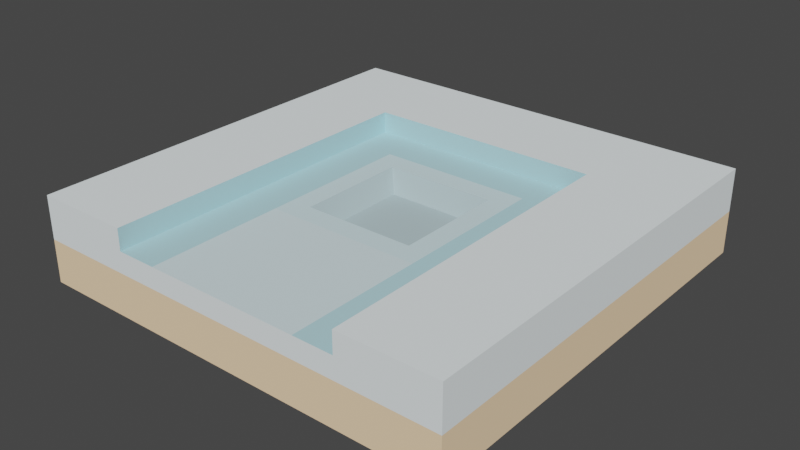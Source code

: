 # Source: OGConvert.blend  (saved by Blender 2.92.15; exported with 4.5.12 LTS)
import bpy
from mathutils import Matrix  # noqa: F401  (used for matrix-valued properties, if any)

bpy.ops.wm.read_factory_settings(use_empty=True)
scene = bpy.context.scene
scene.name = 'Scene'

# ---- collections
col_collection = bpy.data.collections.new('Collection'); scene.collection.children.link(col_collection)

# ---- images (referenced by path relative to the original .blend; pixels are not part of the script)
import os
ASSET_DIR = os.environ.get("B2B_ASSET_DIR", "")  # directory of the original .blend (textures are referenced by path, not embedded)
HERE = os.path.dirname(os.path.abspath(__file__))  # packed textures are extracted next to this script under _unpacked/

def load_image(name, relpath, width, height, colorspace="sRGB"):
    """Load a texture the original file referenced (path relative to the .blend, or extracted next to this script)."""
    p = next((c for c in (os.path.join(HERE, relpath), os.path.join(ASSET_DIR, relpath)) if relpath and os.path.exists(c)), "")
    if p:
        img = bpy.data.images.load(p, check_existing=True)
        img.name = name
    else:  # same state as the original file: an image datablock whose file is absent (Cycles renders it pink)
        img = bpy.data.images.new(name, width, height)
        img.source = "FILE"
        img.filepath = "//" + (relpath or name)
    img.colorspace_settings.name = colorspace
    return img
img_bake = load_image('bake', 'snow_tile_endSpawn.png', 1024, 1024, 'sRGB')

# ---- materials (node trees are filled in below, after node groups)
mat_dirt = bpy.data.materials.new('dirt')
mat_dirt.diffuse_color = (0.9765, 0.7137, 0.451, 1.0)
mat_dirt.roughness = 1.0
mat_dirt.specular_intensity = 0.0
mat_snow = bpy.data.materials.new('snow')
mat_snow.diffuse_color = (0.8932, 0.9646, 0.9811, 1.0)
mat_snow.roughness = 1.0
mat_snow.specular_intensity = 0.0
mat_snowroaddark = bpy.data.materials.new('snowRoadDark')
mat_snowroaddark.diffuse_color = (0.4667, 0.7412, 0.8078, 1.0)
mat_snowroaddark.roughness = 1.0
mat_snowroaddark.specular_intensity = 0.0
mat_stone = bpy.data.materials.new('stone')
mat_stone.diffuse_color = (0.6588, 0.8431, 0.8863, 1.0)
mat_stone.roughness = 1.0
mat_stone.specular_intensity = 0.0
mat_snowroad = bpy.data.materials.new('snowRoad')
mat_snowroad.diffuse_color = (0.702, 0.8549, 0.8941, 1.0)
mat_snowroad.roughness = 1.0
mat_snowroad.specular_intensity = 0.0
mat_stonedark = bpy.data.materials.new('stoneDark')
mat_stonedark.diffuse_color = (0.474, 0.6087, 0.641, 1.0)
mat_stonedark.roughness = 1.0
mat_stonedark.specular_intensity = 0.0

# ---- material node trees
mat_dirt.use_nodes = True; mat_dirt.node_tree.nodes.clear()
_N = mat_dirt.node_tree.nodes; _L = mat_dirt.node_tree.links
n0 = _N.new('ShaderNodeBsdfPrincipled'); n0.name = 'Principled BSDF'; n0.location = (10, 300)
n0.distribution = 'GGX'
n0.subsurface_method = 'BURLEY'
n0.inputs[0].default_value = (0.9765, 0.7137, 0.451, 1.0)
n0.inputs[2].default_value = 1.0
n0.inputs[3].default_value = 1.45
n0.inputs[13].default_value = 0.0
n0.inputs[27].default_value = (0.0, 0.0, 0.0, 1.0)
n0.inputs[28].default_value = 1.0
n1 = _N.new('ShaderNodeOutputMaterial'); n1.name = 'Material Output'; n1.location = (300, 300)
n2 = _N.new('ShaderNodeTexImage'); n2.name = 'Image Texture'; n2.location = (0, 0)
n2.image = img_bake
n2.interpolation = 'Closest'
_L.new(n0.outputs[0], n1.inputs[0])
n1.is_active_output = True
mat_snow.use_nodes = True; mat_snow.node_tree.nodes.clear()
_N = mat_snow.node_tree.nodes; _L = mat_snow.node_tree.links
n0 = _N.new('ShaderNodeBsdfPrincipled'); n0.name = 'Principled BSDF'; n0.location = (10, 300)
n0.distribution = 'GGX'
n0.subsurface_method = 'BURLEY'
n0.inputs[0].default_value = (0.8932, 0.9646, 0.9811, 1.0)
n0.inputs[2].default_value = 1.0
n0.inputs[3].default_value = 1.45
n0.inputs[13].default_value = 0.0
n0.inputs[27].default_value = (0.0, 0.0, 0.0, 1.0)
n0.inputs[28].default_value = 1.0
n1 = _N.new('ShaderNodeOutputMaterial'); n1.name = 'Material Output'; n1.location = (300, 300)
n2 = _N.new('ShaderNodeTexImage'); n2.name = 'Image Texture'; n2.location = (0, 0)
n2.image = img_bake
n2.interpolation = 'Closest'
_L.new(n0.outputs[0], n1.inputs[0])
n1.is_active_output = True
mat_snowroaddark.use_nodes = True; mat_snowroaddark.node_tree.nodes.clear()
_N = mat_snowroaddark.node_tree.nodes; _L = mat_snowroaddark.node_tree.links
n0 = _N.new('ShaderNodeBsdfPrincipled'); n0.name = 'Principled BSDF'; n0.location = (10, 300)
n0.distribution = 'GGX'
n0.subsurface_method = 'BURLEY'
n0.inputs[0].default_value = (0.4667, 0.7412, 0.8078, 1.0)
n0.inputs[2].default_value = 1.0
n0.inputs[3].default_value = 1.45
n0.inputs[13].default_value = 0.0
n0.inputs[27].default_value = (0.0, 0.0, 0.0, 1.0)
n0.inputs[28].default_value = 1.0
n1 = _N.new('ShaderNodeOutputMaterial'); n1.name = 'Material Output'; n1.location = (300, 300)
n2 = _N.new('ShaderNodeTexImage'); n2.name = 'Image Texture'; n2.location = (0, 0)
n2.image = img_bake
n2.interpolation = 'Closest'
_L.new(n0.outputs[0], n1.inputs[0])
n1.is_active_output = True
mat_stone.use_nodes = True; mat_stone.node_tree.nodes.clear()
_N = mat_stone.node_tree.nodes; _L = mat_stone.node_tree.links
n0 = _N.new('ShaderNodeBsdfPrincipled'); n0.name = 'Principled BSDF'; n0.location = (10, 300)
n0.distribution = 'GGX'
n0.subsurface_method = 'BURLEY'
n0.inputs[0].default_value = (0.6588, 0.8431, 0.8863, 1.0)
n0.inputs[2].default_value = 1.0
n0.inputs[3].default_value = 1.45
n0.inputs[13].default_value = 0.0
n0.inputs[27].default_value = (0.0, 0.0, 0.0, 1.0)
n0.inputs[28].default_value = 1.0
n1 = _N.new('ShaderNodeOutputMaterial'); n1.name = 'Material Output'; n1.location = (300, 300)
n2 = _N.new('ShaderNodeTexImage'); n2.name = 'Image Texture'; n2.location = (0, 0)
n2.image = img_bake
n2.interpolation = 'Closest'
_L.new(n0.outputs[0], n1.inputs[0])
n1.is_active_output = True
mat_snowroad.use_nodes = True; mat_snowroad.node_tree.nodes.clear()
_N = mat_snowroad.node_tree.nodes; _L = mat_snowroad.node_tree.links
n0 = _N.new('ShaderNodeBsdfPrincipled'); n0.name = 'Principled BSDF'; n0.location = (10, 300)
n0.distribution = 'GGX'
n0.subsurface_method = 'BURLEY'
n0.inputs[0].default_value = (0.702, 0.8549, 0.8941, 1.0)
n0.inputs[2].default_value = 1.0
n0.inputs[3].default_value = 1.45
n0.inputs[13].default_value = 0.0
n0.inputs[27].default_value = (0.0, 0.0, 0.0, 1.0)
n0.inputs[28].default_value = 1.0
n1 = _N.new('ShaderNodeOutputMaterial'); n1.name = 'Material Output'; n1.location = (300, 300)
n2 = _N.new('ShaderNodeTexImage'); n2.name = 'Image Texture'; n2.location = (0, 0)
n2.image = img_bake
n2.interpolation = 'Closest'
_L.new(n0.outputs[0], n1.inputs[0])
n1.is_active_output = True
mat_stonedark.use_nodes = True; mat_stonedark.node_tree.nodes.clear()
_N = mat_stonedark.node_tree.nodes; _L = mat_stonedark.node_tree.links
n0 = _N.new('ShaderNodeBsdfPrincipled'); n0.name = 'Principled BSDF'; n0.location = (10, 300)
n0.distribution = 'GGX'
n0.subsurface_method = 'BURLEY'
n0.inputs[0].default_value = (0.474, 0.6087, 0.641, 1.0)
n0.inputs[2].default_value = 1.0
n0.inputs[3].default_value = 1.45
n0.inputs[13].default_value = 0.0
n0.inputs[27].default_value = (0.0, 0.0, 0.0, 1.0)
n0.inputs[28].default_value = 1.0
n1 = _N.new('ShaderNodeOutputMaterial'); n1.name = 'Material Output'; n1.location = (300, 300)
n2 = _N.new('ShaderNodeTexImage'); n2.name = 'Image Texture'; n2.location = (0, 0)
n2.image = img_bake
n2.interpolation = 'Closest'
_L.new(n0.outputs[0], n1.inputs[0])
n1.is_active_output = True

# ---- world
world_world = bpy.data.worlds.new('World'); scene.world = world_world
world_world.use_nodes = True; world_world.node_tree.nodes.clear()
_N = world_world.node_tree.nodes; _L = world_world.node_tree.links
n0 = _N.new('ShaderNodeOutputWorld'); n0.name = 'World Output'; n0.location = (300, 300)
n1 = _N.new('ShaderNodeBackground'); n1.name = 'Background'; n1.location = (10, 300)
n1.inputs[0].default_value = (0.05088, 0.05088, 0.05088, 1.0)
_L.new(n1.outputs[0], n0.inputs[0])
n0.is_active_output = True
world_world.color = (0.05088, 0.05088, 0.05088)
world_world.use_sun_shadow = False
world_world.sun_shadow_jitter_overblur = 0.0

# ---- meshes
me_snow_tile_endspawn = bpy.data.meshes.new('snow_tile_endSpawn')
me_snow_tile_endspawn.from_pydata([(-0.5, 0.1, -0.5), (0.5, 0.0, -0.5), (-0.5, 0.0, -0.5), (0.5, 0.1, -0.5), (0.5, 0.1, 0.5), (0.5, 0.0, 0.5), (-0.5, 0.0, 0.5), (-0.5, 0.1, 0.5), (0.275, 0.15, 0.5), (0.5, 0.2, 0.5), (-0.275, 0.15, 0.5), (0.275, 0.2, 0.5), (-0.1813, 0.15, 0.5), (0.1813, 0.15, 0.5), (-0.5, 0.2, 0.5), (-0.275, 0.2, 0.5), (-0.5, 0.2, -0.5), (0.5, 0.2, -0.5), (0.275, 0.2, -0.275), (-0.275, 0.2, -0.275), (0.275, 0.15, -0.275), (-0.275, 0.15, -0.275), (0.1813, 0.15, 0.1813), (0.1813, 0.15, -0.1813), (-0.1813, 0.15, -0.1813), (-0.1813, 0.15, 0.1813), (0.131, 0.15, -0.131), (0.131, 0.15, 0.131), (-0.131, 0.15, -0.131), (-0.131, 0.15, 0.131), (0.1048, 0.1, -0.1048), (-0.1048, 0.1, 0.1048), (0.1048, 0.1, 0.1048), (-0.1048, 0.1, -0.1048)], [], [(0, 1, 2), (1, 0, 3), (4, 1, 3), (1, 4, 5), (4, 6, 5), (6, 4, 7), (6, 0, 2), (0, 6, 7), (6, 1, 5), (1, 6, 2), (4, 8, 7), (8, 4, 9), (7, 8, 10), (8, 9, 11), (8, 12, 10), (12, 8, 13), (10, 14, 7), (14, 10, 15), (16, 3, 0), (3, 16, 17), (9, 3, 17), (3, 9, 4), (7, 16, 0), (16, 7, 14), (17, 11, 9), (11, 17, 18), (18, 17, 16), (18, 16, 19), (19, 16, 14), (14, 15, 19), (8, 18, 20), (18, 8, 11), (20, 19, 21), (19, 20, 18), (15, 21, 19), (21, 15, 10), (20, 13, 8), (13, 20, 22), (22, 20, 23), (23, 20, 21), (23, 21, 24), (24, 21, 25), (25, 21, 10), (10, 12, 25), (23, 26, 27), (26, 23, 24), (26, 24, 28), (28, 24, 29), (27, 22, 23), (22, 27, 25), (25, 27, 29), (25, 29, 24), (22, 12, 13), (12, 22, 25), (30, 31, 32), (31, 30, 33), (26, 33, 30), (33, 26, 28), (30, 27, 26), (27, 30, 32), (29, 33, 28), (33, 29, 31), (29, 32, 31), (32, 29, 27)])
me_snow_tile_endspawn.polygons.foreach_set('use_smooth', [True] * 64)
me_snow_tile_endspawn.polygons.foreach_set('material_index', [0, 0, 0, 0, 0, 0, 0, 0, 0, 0, 1, 1, 1, 1, 1, 1, 1, 1, 1, 1, 1, 1, 1, 1, 1, 1, 1, 1, 1, 1, 2, 2, 2, 2, 2, 2, 2, 2, 2, 2, 2, 2, 2, 2, 3, 3, 3, 3, 3, 3, 3, 3, 4, 4, 5, 5, 5, 5, 5, 5, 5, 5, 5, 5])
_k = set([(0, 2), (0, 16), (1, 2), (1, 3), (1, 5), (2, 6), (3, 17), (4, 5), (4, 9), (5, 6), (6, 7), (7, 14), (8, 11), (8, 13), (8, 20), (9, 11), (9, 17), (10, 12), (10, 15), (10, 21), (11, 18), (12, 13), (14, 15), (14, 16), (15, 19), (16, 17), (18, 19), (18, 20), (19, 21), (20, 21), (26, 27), (26, 28), (26, 30), (27, 29), (27, 32), (28, 29), (28, 33), (29, 31), (30, 32), (30, 33), (31, 32), (31, 33)])
me_snow_tile_endspawn.attributes.new('sharp_edge', 'BOOLEAN', 'EDGE').data.foreach_set('value', [ (min(e.vertices), max(e.vertices)) in _k for e in me_snow_tile_endspawn.edges])
_uv = me_snow_tile_endspawn.uv_layers.new(name='BakedUV')
_uv.uv.foreach_set('vector', [0.9333, 0.4972, 0.9821, 0.002805, 0.9821, 0.4972, 0.9821, 0.002805, 0.9333, 0.4972, 0.9333, 0.002805, 0.5519, 0.886, 0.5028, 0.3916, 0.5519, 0.3916, 0.5028, 0.3916, 0.5519, 0.886, 0.5028, 0.886, 0.8296, 0.002805, 0.7803, 0.4972, 0.7803, 0.002805, 0.7803, 0.4972, 0.8296, 0.002805, 0.8296, 0.4972, 0.7048, 0.886, 0.6557, 0.3916, 0.7048, 0.3916, 0.6557, 0.3916, 0.7048, 0.886, 0.6557, 0.886, 0.002805, 0.4972, 0.4972, 0.002805, 0.4972, 0.4972, 0.4972, 0.002805, 0.002805, 0.4972, 0.002805, 0.002805, 0.8296, 0.002805, 0.8543, 0.114, 0.8296, 0.4972, 0.8543, 0.114, 0.8296, 0.002805, 0.8789, 0.002805, 0.8296, 0.4972, 0.8543, 0.114, 0.8543, 0.386, 0.8543, 0.114, 0.8789, 0.002805, 0.8789, 0.114, 0.7707, 0.6227, 0.7707, 0.6227, 0.7707, 0.6227, 0.7707, 0.3916, 0.7707, 0.6171, 0.7707, 0.5708, 0.8543, 0.386, 0.8789, 0.4972, 0.8296, 0.4972, 0.8789, 0.4972, 0.8543, 0.386, 0.8789, 0.386, 0.8845, 0.4972, 0.9333, 0.002805, 0.9333, 0.4972, 0.9333, 0.002805, 0.8845, 0.4972, 0.8845, 0.002805, 0.601, 0.886, 0.5519, 0.3916, 0.601, 0.3916, 0.5519, 0.3916, 0.601, 0.886, 0.5519, 0.886, 0.6557, 0.886, 0.6066, 0.3916, 0.6557, 0.3916, 0.6066, 0.3916, 0.6557, 0.886, 0.6066, 0.886, 0.002805, 0.5028, 0.114, 0.9972, 0.002805, 0.9972, 0.114, 0.9972, 0.002805, 0.5028, 0.114, 0.614, 0.114, 0.614, 0.002805, 0.5028, 0.4972, 0.5028, 0.114, 0.614, 0.4972, 0.5028, 0.386, 0.614, 0.386, 0.614, 0.4972, 0.5028, 0.4972, 0.9972, 0.4972, 0.9972, 0.386, 0.9972, 0.386, 0.614, 0.7349, 0.7747, 0.7104, 0.3916, 0.7349, 0.3916, 0.7104, 0.3916, 0.7349, 0.7747, 0.7104, 0.7747, 0.7803, 0.6121, 0.805, 0.884, 0.7803, 0.884, 0.805, 0.884, 0.7803, 0.6121, 0.805, 0.6121, 0.7651, 0.7747, 0.7405, 0.3916, 0.7651, 0.3916, 0.7405, 0.3916, 0.7651, 0.7747, 0.7405, 0.7747, 0.5028, 0.002805, 0.5492, 0.386, 0.5028, 0.386, 0.5492, 0.386, 0.5028, 0.002805, 0.5492, 0.2284, 0.5492, 0.2284, 0.5028, 0.002805, 0.5492, 0.04915, 0.5492, 0.04915, 0.5028, 0.002805, 0.7747, 0.002805, 0.5492, 0.04915, 0.7747, 0.002805, 0.7284, 0.04915, 0.7284, 0.04915, 0.7747, 0.002805, 0.7284, 0.2284, 0.7284, 0.2284, 0.7747, 0.002805, 0.7747, 0.386, 0.7747, 0.386, 0.7284, 0.386, 0.7284, 0.2284, 0.5492, 0.04915, 0.574, 0.07398, 0.574, 0.2035, 0.574, 0.07398, 0.5492, 0.04915, 0.7284, 0.04915, 0.574, 0.07398, 0.7284, 0.04915, 0.7035, 0.07398, 0.7035, 0.07398, 0.7284, 0.04915, 0.7035, 0.2035, 0.574, 0.2035, 0.5492, 0.2284, 0.5492, 0.04915, 0.5492, 0.2284, 0.574, 0.2035, 0.7284, 0.2284, 0.7284, 0.2284, 0.574, 0.2035, 0.7035, 0.2035, 0.7284, 0.2284, 0.7035, 0.2035, 0.7284, 0.04915, 0.5492, 0.2284, 0.7284, 0.386, 0.5492, 0.386, 0.7284, 0.386, 0.5492, 0.2284, 0.7284, 0.2284, 0.7803, 0.5028, 0.884, 0.6065, 0.7803, 0.6065, 0.884, 0.6065, 0.7803, 0.5028, 0.884, 0.5028, 0.8114, 0.8768, 0.837, 0.7602, 0.837, 0.8639, 0.837, 0.7602, 0.8114, 0.8768, 0.8114, 0.7472, 0.8427, 0.8639, 0.8687, 0.7472, 0.8687, 0.8768, 0.8687, 0.7472, 0.8427, 0.8639, 0.8427, 0.7602, 0.8687, 0.7416, 0.8427, 0.625, 0.8687, 0.6121, 0.8427, 0.625, 0.8687, 0.7416, 0.8427, 0.7287, 0.837, 0.6121, 0.8106, 0.7287, 0.8106, 0.625, 0.8106, 0.7287, 0.837, 0.6121, 0.837, 0.7416])
me_snow_tile_endspawn.materials.append(mat_dirt)
me_snow_tile_endspawn.materials.append(mat_snow)
me_snow_tile_endspawn.materials.append(mat_snowroaddark)
me_snow_tile_endspawn.materials.append(mat_stone)
me_snow_tile_endspawn.materials.append(mat_snowroad)
me_snow_tile_endspawn.materials.append(mat_stonedark)
me_snow_tile_endspawn.use_remesh_fix_poles = True
me_snow_tile_endspawn.use_remesh_preserve_attributes = False
me_snow_tile_endspawn.use_mirror_vertex_groups = False
me_snow_tile_endspawn.update()
me_snow_tile_endspawn.normals_split_custom_set([tuple(v) for v in zip(*[iter([0.0, 0.0, -1.0, 0.0, 0.0, -1.0, 0.0, 0.0, -1.0, 0.0, 0.0, -1.0, 0.0, 0.0, -1.0, 0.0, 0.0, -1.0, 1.0, 0.0, 0.0, 1.0, 0.0, 0.0, 1.0, 0.0, 0.0, 1.0, 0.0, 0.0, 1.0, 0.0, 0.0, 1.0, 0.0, 0.0, 0.0, 0.0, 1.0, 0.0, 0.0, 1.0, 0.0, 0.0, 1.0, 0.0, 0.0, 1.0, 0.0, 0.0, 1.0, 0.0, 0.0, 1.0, -1.0, 0.0, 0.0, -1.0, 0.0, 0.0, -1.0, 0.0, 0.0, -1.0, 0.0, 0.0, -1.0, 0.0, 0.0, -1.0, 0.0, 0.0, 0.0, -1.0, 0.0, 0.0, -1.0, 0.0, 0.0, -1.0, 0.0, 0.0, -1.0, 0.0, 0.0, -1.0, 0.0, 0.0, -1.0, 0.0, 0.0, 0.0, 1.0, 0.0, 0.0, 1.0, 0.0, 0.0, 1.0, 0.0, 0.0, 1.0, 0.0, 0.0, 1.0, 0.0, 0.0, 1.0, 0.0, 0.0, 1.0, 0.0, 0.0, 1.0, 0.0, 0.0, 1.0, 0.0, 0.0, 1.0, 0.0, 0.0, 1.0, 0.0, 0.0, 1.0, 0.0, 0.0, 1.0, 1.609e-08, 0.0003355, 1.0, 0.0, 0.0, 1.0, 1.609e-08, 0.0003355, 1.0, 0.0, 0.0, 1.0, 0.0, 0.0, 1.0, 0.0, 0.0, 1.0, 0.0, 0.0, 1.0, 0.0, 0.0, 1.0, 0.0, 0.0, 1.0, 0.0, 0.0, 1.0, 0.0, 0.0, 1.0, 0.0, 0.0, -1.0, 0.0, 0.0, -1.0, 0.0, 0.0, -1.0, 0.0, 0.0, -1.0, 0.0, 0.0, -1.0, 0.0, 0.0, -1.0, 1.0, 0.0, 0.0, 1.0, 0.0, 0.0, 1.0, 0.0, 0.0, 1.0, 0.0, 0.0, 1.0, 0.0, 0.0, 1.0, 0.0, 0.0, -1.0, 0.0, 0.0, -1.0, 0.0, 0.0, -1.0, 0.0, 0.0, -1.0, 0.0, 0.0, -1.0, 0.0, 0.0, -1.0, 0.0, 0.0, 0.0, 1.0, 0.0, 0.0, 1.0, 0.0, 0.0, 1.0, 0.0, 0.0, 1.0, 0.0, 0.0, 1.0, 0.0, 0.0, 1.0, -3.609e-09, 0.0, 1.0, -3.609e-09, 0.0, 1.0, 0.0, 0.0, 1.0, -1.927e-08, 0.0, 1.0, -3.609e-09, 0.0, 1.0, -1.927e-08, 0.0, 1.0, -3.01e-08, 0.0, 1.0, -3.01e-08, 0.0, 1.0, -1.927e-08, 0.0, 1.0, 0.0, 0.0, 1.0, 0.0, 0.0, 1.0, 0.0, 0.0, 1.0, -3.01e-08, -1.0, 0.0, 0.0, -1.0, 0.0, 0.0, -1.0, 0.0, 0.0, -1.0, 0.0, 0.0, -1.0, 0.0, 0.0, -1.0, 0.0, 0.0, 0.0, 0.0, 1.0, 0.0, 0.0, 1.0, 0.0, 0.0, 1.0, 0.0, 0.0, 1.0, 0.0, 0.0, 1.0, 0.0, 0.0, 1.0, 1.0, 0.0, 0.0, 1.0, 0.0, 0.0, 1.0, 0.0, 0.0, 1.0, 0.0, 0.0, 1.0, 0.0, 0.0, 1.0, 0.0, 0.0, 0.0, 1.0, 0.0, 0.0, 1.0, 0.0, 0.0, 1.0, 0.0, 0.0, 1.0, 0.0, 0.0, 1.0, 0.0, 0.0, 1.0, 0.0, 0.0, 1.0, 0.0, 0.0, 1.0, 0.0, 0.0, 1.0, -5.302e-09, 0.0, 1.0, -5.302e-09, 0.0, 1.0, 0.0, 0.0, 1.0, -6.1e-08, 0.0, 1.0, -5.302e-09, 0.0, 1.0, -6.1e-08, 0.0, 1.0, -5.461e-08, 0.0, 1.0, -5.461e-08, 0.0, 1.0, -6.1e-08, 0.0, 1.0, 0.0, 0.0, 1.0, 0.0, 0.0, 1.0, -6.1e-08, 0.0, 1.0, 0.0, 0.0, 1.0, 0.0, 0.0, 1.0, 0.0, 0.0, 1.0, 0.0, 0.0, 1.0, -5.302e-09, 0.0, 1.0, 2.394e-09, 0.0, 1.0, 0.0, 0.0, 1.0, 2.394e-09, 0.0, 1.0, -5.302e-09, 0.0, 1.0, -5.461e-08, 0.0, 1.0, 2.394e-09, 0.0, 1.0, -5.461e-08, 0.0, 1.0, 3.539e-08, 0.0, 1.0, 3.539e-08, 0.0, 1.0, -5.461e-08, 0.0, 1.0, 0.0, 0.0, 1.0, 0.0, 0.0, 1.0, 0.0, 0.0, 1.0, -5.302e-09, 0.0, 1.0, 0.0, 0.0, 1.0, 0.0, 0.0, 1.0, 0.0, 0.0, 1.0, 0.0, 0.0, 1.0, 0.0, 0.0, 1.0, 0.0, 0.0, 1.0, 0.0, 0.0, 1.0, 0.0, 0.0, 1.0, -5.461e-08, 0.0, 1.0, 0.0, 0.0, 1.0, 0.0, 0.0, 1.0, 0.0, 0.0, 1.0, 0.0, 0.0, 1.0, 0.0, 0.0, 1.0, 0.0, 0.0, 1.0, 0.0, 0.0, 1.0, 0.0, 0.0, 1.0, 0.0, 0.0, 1.0, 0.0, 0.0, 1.0, 0.0, 0.0, 1.0, 0.0, 0.0, 0.4642, 0.8857, 0.0, 0.4642, 0.8857, 0.0, 0.4642, 0.8857, 0.0, 0.4642, 0.8857, 0.0, 0.4642, 0.8857, 0.0, 0.4642, 0.8857, -0.8857, 0.4642, 0.0, -0.8857, 0.4642, 0.0, -0.8857, 0.4642, 0.0, -0.8857, 0.4642, 0.0, -0.8857, 0.4642, 0.0, -0.8857, 0.4642, 0.0, 0.8857, 0.4642, 0.0, 0.8857, 0.4642, 0.0, 0.8857, 0.4642, 0.0, 0.8857, 0.4642, 0.0, 0.8857, 0.4642, 0.0, 0.8857, 0.4642, 0.0, 0.0, 0.4642, -0.8857, 0.0, 0.4642, -0.8857, 0.0, 0.4642, -0.8857, 0.0, 0.4642, -0.8857, 0.0, 0.4642, -0.8857, 0.0, 0.4642, -0.8857])] * 3)])

# ---- objects
ob_snow_tile_endspawn = bpy.data.objects.new('snow_tile_endSpawn', me_snow_tile_endspawn)

# ---- transforms, parenting, visibility, modifiers, constraints
ob_snow_tile_endspawn.location = (0.0, 0.0, 0.0)
ob_snow_tile_endspawn.rotation_euler = (1.571, -0.0, 0.0)
ob_snow_tile_endspawn.scale = (8.0, 8.0, 8.0)
ob_snow_tile_endspawn.lineart.crease_threshold = 0.0

# ---- collection membership
col_collection.objects.link(ob_snow_tile_endspawn)

# ---- scene / render settings (as saved in the file)
scene.frame_start = 1; scene.frame_end = 250; scene.frame_set(0)
scene.render.engine = 'CYCLES'
scene.cycles.use_denoising = False
scene.cycles.samples = 128
scene.cycles.sampling_pattern = 'TABULATED_SOBOL'
scene.cycles.use_adaptive_sampling = False
scene.cycles.use_light_tree = False
scene.cycles.bake_type = 'DIFFUSE'
scene.view_settings.view_transform = 'Filmic'
bpy.context.view_layer.update()

# ---- added for rendering (the .blend has no active camera and no usable light): camera, sun
cam_auto = bpy.data.cameras.new('AutoCamera')
cam_auto.lens = 50.0
cam_auto.sensor_width = 36.0
cam_auto.clip_end = 1000.0
ob_auto_camera = bpy.data.objects.new('AutoCamera', cam_auto)
scene.collection.objects.link(ob_auto_camera)
ob_auto_camera.location = (10.5719, -12.6863, 9.25751)
ob_auto_camera.rotation_euler = (1.09748, -7.21219e-08, 0.694738)
scene.camera = ob_auto_camera
light_auto_sun = bpy.data.lights.new('AutoSun', 'SUN')
light_auto_sun.energy = 3.0
light_auto_sun.angle = 0.0523599
ob_auto_sun = bpy.data.objects.new('AutoSun', light_auto_sun)
scene.collection.objects.link(ob_auto_sun)
ob_auto_sun.rotation_euler = (0.872665, 0.174533, 0.523599)
bpy.context.view_layer.update()
